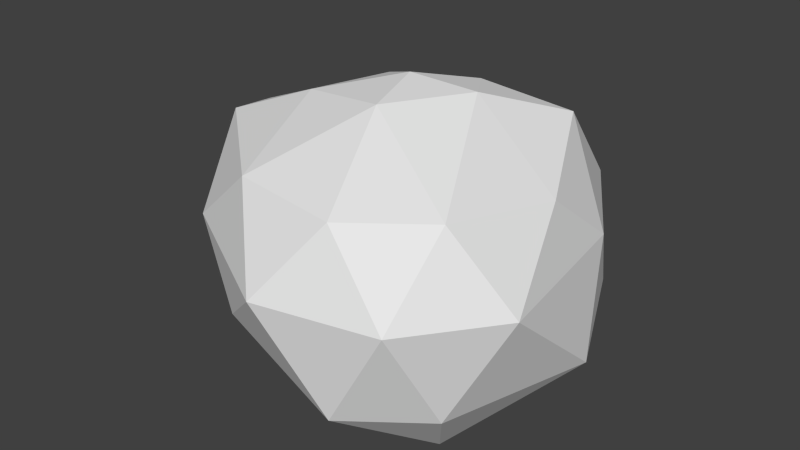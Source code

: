 # Source: Asteroid-3.blend  (saved by Blender 2.74.0; exported with 4.5.12 LTS)
import bpy
from mathutils import Matrix  # noqa: F401  (used for matrix-valued properties, if any)

bpy.ops.wm.read_factory_settings(use_empty=True)
scene = bpy.context.scene
scene.name = 'Scene'

# ---- collections
col_collection_1 = bpy.data.collections.new('Collection 1'); scene.collection.children.link(col_collection_1)

# ---- world
world_world = bpy.data.worlds.new('World'); scene.world = world_world
world_world.color = (0.05088, 0.05088, 0.05088)
world_world.use_sun_shadow = False
world_world.sun_shadow_jitter_overblur = 0.0
world_world.cycles.sampling_method = 'MANUAL'
world_world.cycles.sample_map_resolution = 256

# ---- meshes
me_icosphere_002 = bpy.data.meshes.new('Icosphere.002')
me_icosphere_002.from_pydata([(0.007358, -0.04706, -1.244), (1.178, -0.9623, -0.8731), (-0.2431, -1.272, -0.5346), (-1.207, 0.04463, -0.4864), (-0.3243, 1.03, -0.5395), (1.094, 1.002, -0.7943), (0.5873, -1.257, 0.371), (-0.9773, -0.4792, 0.4218), (-0.8377, 0.4307, 0.3581), (0.5724, 0.8614, 0.411), (1.313, -0.0818, 0.2924), (0.2094, -0.08282, 0.8358), (-0.1509, -0.8704, -1.037), (0.9331, -0.6551, -1.331), (0.6493, -1.363, -0.8742), (1.464, 0.1816, -0.9135), (0.8256, 0.7332, -1.257), (-0.8755, 0.2165, -0.9516), (-1.008, -0.3951, -0.526), (-0.3619, 0.8249, -0.9301), (-0.9059, 0.5522, -0.6773), (0.4708, 1.353, -0.6987), (1.523, -0.7271, -0.1523), (1.345, 0.4782, -0.1438), (0.2099, -1.546, -0.1464), (1.068, -1.364, -0.1384), (-1.242, -0.2858, -0.049), (-0.708, -1.057, -0.06435), (-0.7398, 0.8862, -0.1288), (-1.141, 0.1769, -0.1251), (0.8459, 1.276, -0.1183), (0.2779, 1.268, -0.1378), (1.132, -0.9051, 0.397), (-0.1808, -1.167, 0.3935), (-0.9775, -0.156, 0.4001), (-0.1492, 0.8319, 0.4636), (0.9883, 0.5962, 0.5649), (0.3138, -0.522, 0.7736), (0.691, -0.03246, 0.8026), (-0.3493, -0.3895, 0.6779), (-0.1632, 0.1588, 0.6862), (0.4594, 0.3229, 0.7391)], [], [(0, 13, 12), (1, 13, 15), (0, 12, 17), (0, 17, 19), (0, 19, 16), (1, 15, 22), (2, 14, 24), (3, 18, 26), (4, 20, 28), (5, 21, 30), (1, 22, 25), (2, 24, 27), (3, 26, 29), (4, 28, 31), (5, 30, 23), (6, 32, 37), (7, 33, 39), (8, 34, 40), (9, 35, 41), (10, 36, 38), (38, 41, 11), (38, 36, 41), (36, 9, 41), (41, 40, 11), (41, 35, 40), (35, 8, 40), (40, 39, 11), (40, 34, 39), (34, 7, 39), (39, 37, 11), (39, 33, 37), (33, 6, 37), (37, 38, 11), (37, 32, 38), (32, 10, 38), (23, 36, 10), (23, 30, 36), (30, 9, 36), (31, 35, 9), (31, 28, 35), (28, 8, 35), (29, 34, 8), (29, 26, 34), (26, 7, 34), (27, 33, 7), (27, 24, 33), (24, 6, 33), (25, 32, 6), (25, 22, 32), (22, 10, 32), (30, 31, 9), (30, 21, 31), (21, 4, 31), (28, 29, 8), (28, 20, 29), (20, 3, 29), (26, 27, 7), (26, 18, 27), (18, 2, 27), (24, 25, 6), (24, 14, 25), (14, 1, 25), (22, 23, 10), (22, 15, 23), (15, 5, 23), (16, 21, 5), (16, 19, 21), (19, 4, 21), (19, 20, 4), (19, 17, 20), (17, 3, 20), (17, 18, 3), (17, 12, 18), (12, 2, 18), (15, 16, 5), (15, 13, 16), (13, 0, 16), (12, 14, 2), (12, 13, 14), (13, 1, 14)])
me_icosphere_002.use_remesh_preserve_volume = False
me_icosphere_002.use_remesh_preserve_attributes = False
me_icosphere_002.use_mirror_vertex_groups = False
me_icosphere_002.update()

# ---- objects
ob_icosphere = bpy.data.objects.new('Icosphere', me_icosphere_002)

# ---- transforms, parenting, visibility, modifiers, constraints
ob_icosphere.location = (0.0, 0.0, 0.0)
ob_icosphere.lineart.crease_threshold = 0.0

# ---- collection membership
col_collection_1.objects.link(ob_icosphere)

# ---- scene / render settings (as saved in the file)
scene.frame_start = 1; scene.frame_end = 250; scene.frame_set(1)
scene.render.engine = 'BLENDER_EEVEE_NEXT'
scene.render.resolution_percentage = 50
scene.render.dither_intensity = 0.0
scene.cycles.use_denoising = False
scene.cycles.samples = 10
scene.cycles.sampling_pattern = 'TABULATED_SOBOL'
scene.cycles.light_sampling_threshold = 0.0
scene.cycles.use_adaptive_sampling = False
scene.cycles.use_light_tree = False
scene.cycles.blur_glossy = 0.0
scene.cycles.pixel_filter_type = 'GAUSSIAN'
scene.cycles.sample_clamp_indirect = 0.0
scene.view_settings.view_transform = 'Standard'
bpy.context.view_layer.update()

# ---- added for rendering (the .blend has no active camera and no usable light): camera, sun
cam_auto = bpy.data.cameras.new('AutoCamera')
cam_auto.lens = 50.0
cam_auto.sensor_width = 36.0
cam_auto.clip_end = 1000.0
ob_auto_camera = bpy.data.objects.new('AutoCamera', cam_auto)
scene.collection.objects.link(ob_auto_camera)
ob_auto_camera.location = (4.35443, -5.15373, 3.12353)
ob_auto_camera.rotation_euler = (1.09748, -7.21219e-08, 0.694738)
scene.camera = ob_auto_camera
light_auto_sun = bpy.data.lights.new('AutoSun', 'SUN')
light_auto_sun.energy = 3.0
light_auto_sun.angle = 0.0523599
ob_auto_sun = bpy.data.objects.new('AutoSun', light_auto_sun)
scene.collection.objects.link(ob_auto_sun)
ob_auto_sun.rotation_euler = (0.872665, 0.174533, 0.523599)
bpy.context.view_layer.update()
